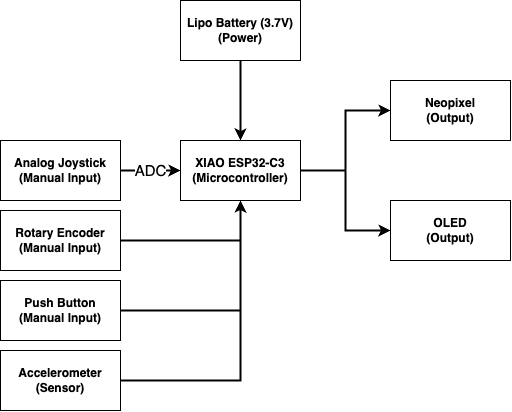

The diagram above was exported from draw.io. Its source (the exported page's mxGraphModel, read from the mxfile embedded in the PNG):
<mxGraphModel dx="1044" dy="729" grid="1" gridSize="10" guides="1" tooltips="1" connect="1" arrows="1" fold="1" page="1" pageScale="1" pageWidth="850" pageHeight="1100" math="0" shadow="0">
  <root>
    <mxCell id="0" />
    <mxCell id="1" parent="0" />
    <mxCell id="sucifnmbu_CHw2URUDLf-5" value="" style="edgeStyle=orthogonalEdgeStyle;rounded=0;orthogonalLoop=1;jettySize=auto;html=1;strokeWidth=2;" edge="1" parent="1" source="sucifnmbu_CHw2URUDLf-3" target="sucifnmbu_CHw2URUDLf-4">
      <mxGeometry relative="1" as="geometry" />
    </mxCell>
    <mxCell id="sucifnmbu_CHw2URUDLf-3" value="Lipo Battery (3.7V)&lt;div&gt;(Power)&lt;/div&gt;" style="rounded=0;whiteSpace=wrap;html=1;fontStyle=1" vertex="1" parent="1">
      <mxGeometry x="360" y="120" width="120" height="60" as="geometry" />
    </mxCell>
    <mxCell id="sucifnmbu_CHw2URUDLf-4" value="XIAO ESP32-C3 (Microcontroller)" style="whiteSpace=wrap;html=1;rounded=0;fontStyle=1" vertex="1" parent="1">
      <mxGeometry x="360" y="260" width="120" height="60" as="geometry" />
    </mxCell>
    <mxCell id="sucifnmbu_CHw2URUDLf-9" value="ADC" style="edgeStyle=orthogonalEdgeStyle;rounded=0;orthogonalLoop=1;jettySize=auto;html=1;strokeWidth=2;fontSize=15;" edge="1" parent="1" source="sucifnmbu_CHw2URUDLf-8" target="sucifnmbu_CHw2URUDLf-4">
      <mxGeometry relative="1" as="geometry" />
    </mxCell>
    <mxCell id="sucifnmbu_CHw2URUDLf-8" value="Analog Joystick&lt;div&gt;(Manual Input)&lt;/div&gt;" style="rounded=0;whiteSpace=wrap;html=1;fontStyle=1" vertex="1" parent="1">
      <mxGeometry x="180" y="260" width="120" height="60" as="geometry" />
    </mxCell>
    <mxCell id="sucifnmbu_CHw2URUDLf-11" value="" style="edgeStyle=orthogonalEdgeStyle;rounded=0;orthogonalLoop=1;jettySize=auto;html=1;strokeWidth=2;" edge="1" parent="1" source="sucifnmbu_CHw2URUDLf-10" target="sucifnmbu_CHw2URUDLf-4">
      <mxGeometry relative="1" as="geometry" />
    </mxCell>
    <mxCell id="sucifnmbu_CHw2URUDLf-10" value="Rotary Encoder&lt;div&gt;(Manual Input)&lt;/div&gt;" style="rounded=0;whiteSpace=wrap;html=1;fontStyle=1" vertex="1" parent="1">
      <mxGeometry x="180" y="330" width="120" height="60" as="geometry" />
    </mxCell>
    <mxCell id="sucifnmbu_CHw2URUDLf-13" value="" style="edgeStyle=orthogonalEdgeStyle;rounded=0;orthogonalLoop=1;jettySize=auto;html=1;strokeWidth=2;" edge="1" parent="1" source="sucifnmbu_CHw2URUDLf-12" target="sucifnmbu_CHw2URUDLf-4">
      <mxGeometry relative="1" as="geometry" />
    </mxCell>
    <mxCell id="sucifnmbu_CHw2URUDLf-12" value="Push Button&lt;div&gt;(Manual Input)&lt;/div&gt;" style="rounded=0;whiteSpace=wrap;html=1;fontStyle=1" vertex="1" parent="1">
      <mxGeometry x="180" y="400" width="120" height="60" as="geometry" />
    </mxCell>
    <mxCell id="sucifnmbu_CHw2URUDLf-32" value="" style="edgeStyle=orthogonalEdgeStyle;rounded=0;orthogonalLoop=1;jettySize=auto;html=1;strokeWidth=2;" edge="1" parent="1" source="sucifnmbu_CHw2URUDLf-4" target="sucifnmbu_CHw2URUDLf-14">
      <mxGeometry relative="1" as="geometry" />
    </mxCell>
    <mxCell id="sucifnmbu_CHw2URUDLf-14" value="OLED&lt;div&gt;(Output)&lt;/div&gt;" style="whiteSpace=wrap;html=1;rounded=0;fontStyle=1;" vertex="1" parent="1">
      <mxGeometry x="570" y="320" width="120" height="60" as="geometry" />
    </mxCell>
    <mxCell id="sucifnmbu_CHw2URUDLf-33" value="" style="edgeStyle=orthogonalEdgeStyle;rounded=0;orthogonalLoop=1;jettySize=auto;html=1;strokeWidth=2;" edge="1" parent="1" source="sucifnmbu_CHw2URUDLf-4" target="sucifnmbu_CHw2URUDLf-16">
      <mxGeometry relative="1" as="geometry" />
    </mxCell>
    <mxCell id="sucifnmbu_CHw2URUDLf-16" value="Neopixel&lt;div&gt;(Output)&lt;/div&gt;" style="whiteSpace=wrap;html=1;rounded=0;fontStyle=1;" vertex="1" parent="1">
      <mxGeometry x="570" y="200" width="120" height="60" as="geometry" />
    </mxCell>
    <mxCell id="sucifnmbu_CHw2URUDLf-22" value="" style="edgeStyle=orthogonalEdgeStyle;rounded=0;orthogonalLoop=1;jettySize=auto;html=1;strokeWidth=2;" edge="1" parent="1" source="sucifnmbu_CHw2URUDLf-21" target="sucifnmbu_CHw2URUDLf-4">
      <mxGeometry relative="1" as="geometry" />
    </mxCell>
    <mxCell id="sucifnmbu_CHw2URUDLf-21" value="Accelerometer&lt;div&gt;(Sensor)&lt;/div&gt;" style="rounded=0;whiteSpace=wrap;html=1;fontStyle=1" vertex="1" parent="1">
      <mxGeometry x="180" y="470" width="120" height="60" as="geometry" />
    </mxCell>
  </root>
</mxGraphModel>